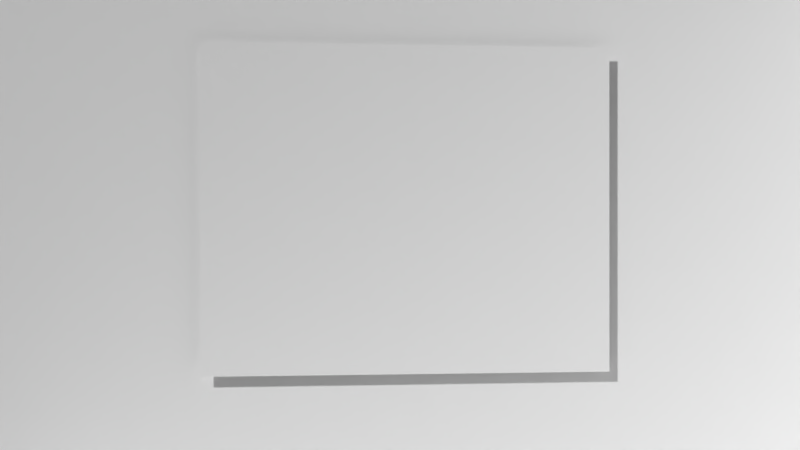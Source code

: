 # Source: elgrito1.blend  (saved by Blender 2.78.0; exported with 4.5.12 LTS)
import bpy
from mathutils import Matrix  # noqa: F401  (used for matrix-valued properties, if any)

bpy.ops.wm.read_factory_settings(use_empty=True)
scene = bpy.context.scene
scene.name = 'Scene'

# ---- collections
col_collection_1 = bpy.data.collections.new('Collection 1'); scene.collection.children.link(col_collection_1)

# ---- materials (node trees are filled in below, after node groups)
mat_material_001 = bpy.data.materials.new('Material.001')
mat_material_001.alpha_threshold = 0.0
mat_material_001.use_transparent_shadow = False
mat_material_001.preview_render_type = 'FLAT'
mat_material_001.roughness = 0.5
mat_material_002 = bpy.data.materials.new('Material.002')
mat_material_002.alpha_threshold = 0.0
mat_material_002.use_transparent_shadow = False
mat_material_002.roughness = 0.5

# ---- material node trees

# ---- world
world_world = bpy.data.worlds.new('World'); scene.world = world_world
world_world.color = (0.05088, 0.05088, 0.05088)
world_world.use_sun_shadow = False
world_world.sun_shadow_jitter_overblur = 0.0
world_world.cycles.sampling_method = 'MANUAL'

# ---- cameras
cam_c_mara = bpy.data.cameras.new('Cámara')
cam_c_mara.clip_end = 100.0
cam_c_mara.lens = 35.0
cam_c_mara.sensor_width = 32.0
cam_c_mara.sensor_height = 18.0
cam_c_mara.display_size = 2.0
cam_c_mara.dof.focus_distance = 0.0
cam_c_mara.dof.aperture_fstop = 128.0
cam_c_mara.dof.aperture_blades = 6

# ---- meshes
me_plano_003 = bpy.data.meshes.new('Plano.003')
me_plano_003.from_pydata([(1.245, -0.803, -0.001336), (1.245, 0.803, -0.000146), (-1.245, -0.803, 0.000146), (-1.245, 0.803, 0.001336)], [], [(0, 1, 3, 2)])
me_plano_003.materials.append(mat_material_001)
me_plano_003.use_remesh_preserve_volume = False
me_plano_003.use_remesh_preserve_attributes = False
me_plano_003.use_mirror_vertex_groups = False
me_plano_003.update()
me_plano_002 = bpy.data.meshes.new('Plano.002')
me_plano_002.from_pydata([(-1.0, -1.0, 0.0), (1.0, -1.0, 0.0), (-1.0, 1.0, 0.0), (1.0, 1.0, 0.0)], [], [(0, 1, 3, 2)])
me_plano_002.materials.append(mat_material_002)
me_plano_002.use_remesh_preserve_volume = False
me_plano_002.use_remesh_preserve_attributes = False
me_plano_002.use_mirror_vertex_groups = False
me_plano_002.update()
me_cubo = bpy.data.meshes.new('Cubo')
me_cubo.from_pydata([(-1.0, -1.0, -1.0), (-1.0, -1.0, 1.0), (-1.0, 1.0, -1.0), (-1.0, 1.0, 1.0), (1.0, -1.0, -1.0), (1.0, 1.0, -1.0), (1.0, 1.0, 1.0)], [], [(0, 1, 3, 2), (2, 3, 6, 5), (2, 5, 4, 0)])
me_cubo.use_remesh_preserve_volume = False
me_cubo.use_remesh_preserve_attributes = False
me_cubo.use_mirror_vertex_groups = False
me_cubo.update()

# ---- objects
ob_c_mara = bpy.data.objects.new('Cámara', cam_c_mara)
ob_plano_001 = bpy.data.objects.new('Plano.001', me_plano_003)
ob_plano = bpy.data.objects.new('Plano', me_plano_002)
ob_cubo = bpy.data.objects.new('Cubo', me_cubo)

# ---- transforms, parenting, visibility, modifiers, constraints
ob_c_mara.location = (3.258, -2.247, 2.511)
ob_c_mara.rotation_euler = (1.571, -1.625e-07, 1.498)
ob_c_mara.lineart.crease_threshold = 0.0
ob_plano_001.location = (-7.23, -1.383, 2.701)
ob_plano_001.rotation_euler = (-1.571, 3.142, -1.571)
ob_plano_001.scale = (1.983, 2.469, 1.983)
ob_plano_001.lineart.crease_threshold = 0.0
ob_plano.location = (-17.21, 0.6766, -0.5627)
ob_plano.lineart.crease_threshold = 0.0
ob_cubo.location = (-3.485, -1.173, 2.739)
ob_cubo.scale = (3.857, 5.497, 3.857)
ob_cubo.lineart.crease_threshold = 0.0

# ---- collection membership
col_collection_1.objects.link(ob_c_mara)
col_collection_1.objects.link(ob_plano_001)
col_collection_1.objects.link(ob_plano)
col_collection_1.objects.link(ob_cubo)

# ---- scene / render settings (as saved in the file)
scene.camera = ob_c_mara
scene.frame_start = 1; scene.frame_end = 250; scene.frame_set(1)
scene.render.engine = 'BLENDER_EEVEE_NEXT'
scene.render.resolution_percentage = 50
scene.render.dither_intensity = 0.0
scene.cycles.use_denoising = False
scene.cycles.samples = 128
scene.cycles.sampling_pattern = 'TABULATED_SOBOL'
scene.cycles.light_sampling_threshold = 0.0
scene.cycles.use_adaptive_sampling = False
scene.cycles.use_light_tree = False
scene.cycles.blur_glossy = 0.0
scene.cycles.sample_clamp_indirect = 0.0
scene.view_settings.view_transform = 'Standard'
bpy.context.view_layer.update()

# ---- added for rendering (the .blend has no usable light): sun
light_auto_sun = bpy.data.lights.new('AutoSun', 'SUN')
light_auto_sun.energy = 3.0
light_auto_sun.angle = 0.0523599
ob_auto_sun = bpy.data.objects.new('AutoSun', light_auto_sun)
scene.collection.objects.link(ob_auto_sun)
ob_auto_sun.rotation_euler = (0.872665, 0.174533, 0.523599)
bpy.context.view_layer.update()
